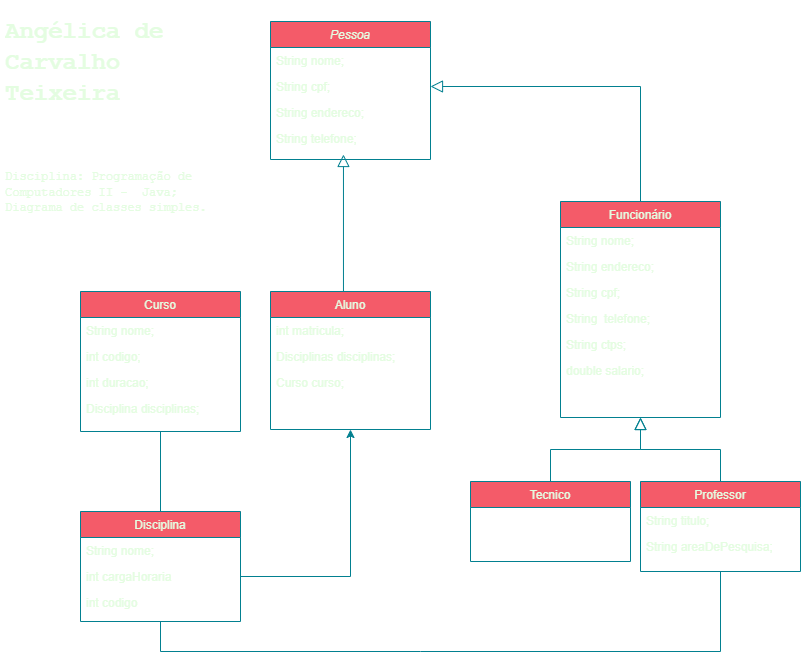

The diagram above was exported from draw.io. Its source (the exported page's mxGraphModel, read from the mxfile embedded in the PNG):
<mxGraphModel dx="880" dy="1939" grid="1" gridSize="10" guides="1" tooltips="1" connect="1" arrows="1" fold="1" page="1" pageScale="1" pageWidth="827" pageHeight="1169" math="0" shadow="0">
  <root>
    <mxCell id="WIyWlLk6GJQsqaUBKTNV-0" />
    <mxCell id="WIyWlLk6GJQsqaUBKTNV-1" parent="WIyWlLk6GJQsqaUBKTNV-0" />
    <mxCell id="zkfFHV4jXpPFQw0GAbJ--0" value="Pessoa" style="swimlane;fontStyle=2;align=center;verticalAlign=top;childLayout=stackLayout;horizontal=1;startSize=26;horizontalStack=0;resizeParent=1;resizeLast=0;collapsible=1;marginBottom=0;rounded=0;shadow=0;strokeWidth=1;labelBackgroundColor=none;fillColor=#F45B69;strokeColor=#028090;fontColor=#E4FDE1;" parent="WIyWlLk6GJQsqaUBKTNV-1" vertex="1">
      <mxGeometry x="280" y="20" width="160" height="138" as="geometry">
        <mxRectangle x="230" y="140" width="160" height="26" as="alternateBounds" />
      </mxGeometry>
    </mxCell>
    <mxCell id="zkfFHV4jXpPFQw0GAbJ--1" value="String nome;" style="text;align=left;verticalAlign=top;spacingLeft=4;spacingRight=4;overflow=hidden;rotatable=0;points=[[0,0.5],[1,0.5]];portConstraint=eastwest;labelBackgroundColor=none;fontColor=#E4FDE1;" parent="zkfFHV4jXpPFQw0GAbJ--0" vertex="1">
      <mxGeometry y="26" width="160" height="26" as="geometry" />
    </mxCell>
    <mxCell id="zkfFHV4jXpPFQw0GAbJ--2" value="String cpf;" style="text;align=left;verticalAlign=top;spacingLeft=4;spacingRight=4;overflow=hidden;rotatable=0;points=[[0,0.5],[1,0.5]];portConstraint=eastwest;rounded=0;shadow=0;html=0;labelBackgroundColor=none;fontColor=#E4FDE1;" parent="zkfFHV4jXpPFQw0GAbJ--0" vertex="1">
      <mxGeometry y="52" width="160" height="26" as="geometry" />
    </mxCell>
    <mxCell id="zkfFHV4jXpPFQw0GAbJ--3" value="String endereco;" style="text;align=left;verticalAlign=top;spacingLeft=4;spacingRight=4;overflow=hidden;rotatable=0;points=[[0,0.5],[1,0.5]];portConstraint=eastwest;rounded=0;shadow=0;html=0;labelBackgroundColor=none;fontColor=#E4FDE1;" parent="zkfFHV4jXpPFQw0GAbJ--0" vertex="1">
      <mxGeometry y="78" width="160" height="26" as="geometry" />
    </mxCell>
    <mxCell id="zkfFHV4jXpPFQw0GAbJ--5" value="String telefone;" style="text;align=left;verticalAlign=top;spacingLeft=4;spacingRight=4;overflow=hidden;rotatable=0;points=[[0,0.5],[1,0.5]];portConstraint=eastwest;labelBackgroundColor=none;fontColor=#E4FDE1;" parent="zkfFHV4jXpPFQw0GAbJ--0" vertex="1">
      <mxGeometry y="104" width="160" height="26" as="geometry" />
    </mxCell>
    <mxCell id="zkfFHV4jXpPFQw0GAbJ--6" value="Aluno" style="swimlane;fontStyle=0;align=center;verticalAlign=top;childLayout=stackLayout;horizontal=1;startSize=26;horizontalStack=0;resizeParent=1;resizeLast=0;collapsible=1;marginBottom=0;rounded=0;shadow=0;strokeWidth=1;labelBackgroundColor=none;fillColor=#F45B69;strokeColor=#028090;fontColor=#E4FDE1;" parent="WIyWlLk6GJQsqaUBKTNV-1" vertex="1">
      <mxGeometry x="280" y="290" width="160" height="138" as="geometry">
        <mxRectangle x="130" y="380" width="160" height="26" as="alternateBounds" />
      </mxGeometry>
    </mxCell>
    <mxCell id="zkfFHV4jXpPFQw0GAbJ--7" value="int matricula;" style="text;align=left;verticalAlign=top;spacingLeft=4;spacingRight=4;overflow=hidden;rotatable=0;points=[[0,0.5],[1,0.5]];portConstraint=eastwest;labelBackgroundColor=none;fontColor=#E4FDE1;" parent="zkfFHV4jXpPFQw0GAbJ--6" vertex="1">
      <mxGeometry y="26" width="160" height="26" as="geometry" />
    </mxCell>
    <mxCell id="zkfFHV4jXpPFQw0GAbJ--8" value="Disciplinas disciplinas;" style="text;align=left;verticalAlign=top;spacingLeft=4;spacingRight=4;overflow=hidden;rotatable=0;points=[[0,0.5],[1,0.5]];portConstraint=eastwest;rounded=0;shadow=0;html=0;labelBackgroundColor=none;fontColor=#E4FDE1;" parent="zkfFHV4jXpPFQw0GAbJ--6" vertex="1">
      <mxGeometry y="52" width="160" height="26" as="geometry" />
    </mxCell>
    <mxCell id="zkfFHV4jXpPFQw0GAbJ--11" value="Curso curso;" style="text;align=left;verticalAlign=top;spacingLeft=4;spacingRight=4;overflow=hidden;rotatable=0;points=[[0,0.5],[1,0.5]];portConstraint=eastwest;labelBackgroundColor=none;fontColor=#E4FDE1;" parent="zkfFHV4jXpPFQw0GAbJ--6" vertex="1">
      <mxGeometry y="78" width="160" height="26" as="geometry" />
    </mxCell>
    <mxCell id="zkfFHV4jXpPFQw0GAbJ--12" value="" style="endArrow=block;endSize=10;endFill=0;shadow=0;strokeWidth=1;rounded=0;edgeStyle=elbowEdgeStyle;elbow=vertical;entryX=0.456;entryY=1.115;entryDx=0;entryDy=0;entryPerimeter=0;exitX=0.5;exitY=0;exitDx=0;exitDy=0;labelBackgroundColor=none;strokeColor=#028090;fontColor=default;" parent="WIyWlLk6GJQsqaUBKTNV-1" source="zkfFHV4jXpPFQw0GAbJ--6" target="zkfFHV4jXpPFQw0GAbJ--5" edge="1">
      <mxGeometry width="160" relative="1" as="geometry">
        <mxPoint x="250" y="330" as="sourcePoint" />
        <mxPoint x="200" y="203" as="targetPoint" />
        <Array as="points">
          <mxPoint x="280" y="290" />
        </Array>
      </mxGeometry>
    </mxCell>
    <mxCell id="zkfFHV4jXpPFQw0GAbJ--16" value="" style="endArrow=block;endSize=10;endFill=0;shadow=0;strokeWidth=1;rounded=0;edgeStyle=elbowEdgeStyle;elbow=vertical;entryX=0.5;entryY=1;entryDx=0;entryDy=0;exitX=0.5;exitY=0;exitDx=0;exitDy=0;labelBackgroundColor=none;strokeColor=#028090;fontColor=default;" parent="WIyWlLk6GJQsqaUBKTNV-1" source="7udH2HPapkaWSfXWjtBB-1" target="zkfFHV4jXpPFQw0GAbJ--17" edge="1">
      <mxGeometry width="160" relative="1" as="geometry">
        <mxPoint x="520" y="780" as="sourcePoint" />
        <mxPoint x="410" y="680" as="targetPoint" />
        <Array as="points" />
      </mxGeometry>
    </mxCell>
    <mxCell id="zkfFHV4jXpPFQw0GAbJ--17" value="Funcionário" style="swimlane;fontStyle=0;align=center;verticalAlign=top;childLayout=stackLayout;horizontal=1;startSize=26;horizontalStack=0;resizeParent=1;resizeLast=0;collapsible=1;marginBottom=0;rounded=0;shadow=0;strokeWidth=1;labelBackgroundColor=none;fillColor=#F45B69;strokeColor=#028090;fontColor=#E4FDE1;" parent="WIyWlLk6GJQsqaUBKTNV-1" vertex="1">
      <mxGeometry x="570" y="200" width="160" height="216" as="geometry">
        <mxRectangle x="550" y="140" width="160" height="26" as="alternateBounds" />
      </mxGeometry>
    </mxCell>
    <mxCell id="zkfFHV4jXpPFQw0GAbJ--18" value="String nome;" style="text;align=left;verticalAlign=top;spacingLeft=4;spacingRight=4;overflow=hidden;rotatable=0;points=[[0,0.5],[1,0.5]];portConstraint=eastwest;labelBackgroundColor=none;fontColor=#E4FDE1;" parent="zkfFHV4jXpPFQw0GAbJ--17" vertex="1">
      <mxGeometry y="26" width="160" height="26" as="geometry" />
    </mxCell>
    <mxCell id="zkfFHV4jXpPFQw0GAbJ--19" value="String endereco;" style="text;align=left;verticalAlign=top;spacingLeft=4;spacingRight=4;overflow=hidden;rotatable=0;points=[[0,0.5],[1,0.5]];portConstraint=eastwest;rounded=0;shadow=0;html=0;labelBackgroundColor=none;fontColor=#E4FDE1;" parent="zkfFHV4jXpPFQw0GAbJ--17" vertex="1">
      <mxGeometry y="52" width="160" height="26" as="geometry" />
    </mxCell>
    <mxCell id="zkfFHV4jXpPFQw0GAbJ--20" value="String cpf;" style="text;align=left;verticalAlign=top;spacingLeft=4;spacingRight=4;overflow=hidden;rotatable=0;points=[[0,0.5],[1,0.5]];portConstraint=eastwest;rounded=0;shadow=0;html=0;labelBackgroundColor=none;fontColor=#E4FDE1;" parent="zkfFHV4jXpPFQw0GAbJ--17" vertex="1">
      <mxGeometry y="78" width="160" height="26" as="geometry" />
    </mxCell>
    <mxCell id="zkfFHV4jXpPFQw0GAbJ--21" value="String  telefone;" style="text;align=left;verticalAlign=top;spacingLeft=4;spacingRight=4;overflow=hidden;rotatable=0;points=[[0,0.5],[1,0.5]];portConstraint=eastwest;rounded=0;shadow=0;html=0;labelBackgroundColor=none;fontColor=#E4FDE1;" parent="zkfFHV4jXpPFQw0GAbJ--17" vertex="1">
      <mxGeometry y="104" width="160" height="26" as="geometry" />
    </mxCell>
    <mxCell id="zkfFHV4jXpPFQw0GAbJ--22" value="String ctps;" style="text;align=left;verticalAlign=top;spacingLeft=4;spacingRight=4;overflow=hidden;rotatable=0;points=[[0,0.5],[1,0.5]];portConstraint=eastwest;rounded=0;shadow=0;html=0;labelBackgroundColor=none;fontColor=#E4FDE1;" parent="zkfFHV4jXpPFQw0GAbJ--17" vertex="1">
      <mxGeometry y="130" width="160" height="26" as="geometry" />
    </mxCell>
    <mxCell id="zkfFHV4jXpPFQw0GAbJ--24" value="double salario;" style="text;align=left;verticalAlign=top;spacingLeft=4;spacingRight=4;overflow=hidden;rotatable=0;points=[[0,0.5],[1,0.5]];portConstraint=eastwest;labelBackgroundColor=none;fontColor=#E4FDE1;" parent="zkfFHV4jXpPFQw0GAbJ--17" vertex="1">
      <mxGeometry y="156" width="160" height="26" as="geometry" />
    </mxCell>
    <mxCell id="7udH2HPapkaWSfXWjtBB-1" value="Professor" style="swimlane;fontStyle=0;align=center;verticalAlign=top;childLayout=stackLayout;horizontal=1;startSize=26;horizontalStack=0;resizeParent=1;resizeLast=0;collapsible=1;marginBottom=0;rounded=0;shadow=0;strokeWidth=1;labelBackgroundColor=none;fillColor=#F45B69;strokeColor=#028090;fontColor=#E4FDE1;" vertex="1" parent="WIyWlLk6GJQsqaUBKTNV-1">
      <mxGeometry x="650" y="480" width="160" height="90" as="geometry">
        <mxRectangle x="550" y="140" width="160" height="26" as="alternateBounds" />
      </mxGeometry>
    </mxCell>
    <mxCell id="7udH2HPapkaWSfXWjtBB-2" value="String titulo;&#10;" style="text;align=left;verticalAlign=top;spacingLeft=4;spacingRight=4;overflow=hidden;rotatable=0;points=[[0,0.5],[1,0.5]];portConstraint=eastwest;labelBackgroundColor=none;fontColor=#E4FDE1;" vertex="1" parent="7udH2HPapkaWSfXWjtBB-1">
      <mxGeometry y="26" width="160" height="26" as="geometry" />
    </mxCell>
    <mxCell id="7udH2HPapkaWSfXWjtBB-3" value="String areaDePesquisa;" style="text;align=left;verticalAlign=top;spacingLeft=4;spacingRight=4;overflow=hidden;rotatable=0;points=[[0,0.5],[1,0.5]];portConstraint=eastwest;rounded=0;shadow=0;html=0;labelBackgroundColor=none;fontColor=#E4FDE1;" vertex="1" parent="7udH2HPapkaWSfXWjtBB-1">
      <mxGeometry y="52" width="160" height="26" as="geometry" />
    </mxCell>
    <mxCell id="7udH2HPapkaWSfXWjtBB-8" value="Tecnico" style="swimlane;fontStyle=0;align=center;verticalAlign=top;childLayout=stackLayout;horizontal=1;startSize=26;horizontalStack=0;resizeParent=1;resizeLast=0;collapsible=1;marginBottom=0;rounded=0;shadow=0;strokeWidth=1;labelBackgroundColor=none;fillColor=#F45B69;strokeColor=#028090;fontColor=#E4FDE1;" vertex="1" parent="WIyWlLk6GJQsqaUBKTNV-1">
      <mxGeometry x="480" y="480" width="160" height="80" as="geometry">
        <mxRectangle x="550" y="140" width="160" height="26" as="alternateBounds" />
      </mxGeometry>
    </mxCell>
    <mxCell id="7udH2HPapkaWSfXWjtBB-18" value="" style="endArrow=block;endSize=10;endFill=0;shadow=0;strokeWidth=1;rounded=0;edgeStyle=elbowEdgeStyle;elbow=vertical;exitX=0.5;exitY=0;exitDx=0;exitDy=0;entryX=0.5;entryY=1;entryDx=0;entryDy=0;labelBackgroundColor=none;strokeColor=#028090;fontColor=default;" edge="1" parent="WIyWlLk6GJQsqaUBKTNV-1" source="7udH2HPapkaWSfXWjtBB-8" target="zkfFHV4jXpPFQw0GAbJ--17">
      <mxGeometry width="160" relative="1" as="geometry">
        <mxPoint x="424" y="785" as="sourcePoint" />
        <mxPoint x="280" y="700" as="targetPoint" />
        <Array as="points" />
      </mxGeometry>
    </mxCell>
    <mxCell id="7udH2HPapkaWSfXWjtBB-19" value="Curso" style="swimlane;fontStyle=0;align=center;verticalAlign=top;childLayout=stackLayout;horizontal=1;startSize=26;horizontalStack=0;resizeParent=1;resizeLast=0;collapsible=1;marginBottom=0;rounded=0;shadow=0;strokeWidth=1;labelBackgroundColor=none;fillColor=#F45B69;strokeColor=#028090;fontColor=#E4FDE1;" vertex="1" parent="WIyWlLk6GJQsqaUBKTNV-1">
      <mxGeometry x="90" y="290" width="160" height="140" as="geometry">
        <mxRectangle x="550" y="140" width="160" height="26" as="alternateBounds" />
      </mxGeometry>
    </mxCell>
    <mxCell id="7udH2HPapkaWSfXWjtBB-20" value="String nome;" style="text;align=left;verticalAlign=top;spacingLeft=4;spacingRight=4;overflow=hidden;rotatable=0;points=[[0,0.5],[1,0.5]];portConstraint=eastwest;labelBackgroundColor=none;fontColor=#E4FDE1;" vertex="1" parent="7udH2HPapkaWSfXWjtBB-19">
      <mxGeometry y="26" width="160" height="26" as="geometry" />
    </mxCell>
    <mxCell id="7udH2HPapkaWSfXWjtBB-21" value="int codigo;" style="text;align=left;verticalAlign=top;spacingLeft=4;spacingRight=4;overflow=hidden;rotatable=0;points=[[0,0.5],[1,0.5]];portConstraint=eastwest;rounded=0;shadow=0;html=0;labelBackgroundColor=none;fontColor=#E4FDE1;" vertex="1" parent="7udH2HPapkaWSfXWjtBB-19">
      <mxGeometry y="52" width="160" height="26" as="geometry" />
    </mxCell>
    <mxCell id="7udH2HPapkaWSfXWjtBB-22" value="int duracao;" style="text;align=left;verticalAlign=top;spacingLeft=4;spacingRight=4;overflow=hidden;rotatable=0;points=[[0,0.5],[1,0.5]];portConstraint=eastwest;rounded=0;shadow=0;html=0;labelBackgroundColor=none;fontColor=#E4FDE1;" vertex="1" parent="7udH2HPapkaWSfXWjtBB-19">
      <mxGeometry y="78" width="160" height="26" as="geometry" />
    </mxCell>
    <mxCell id="7udH2HPapkaWSfXWjtBB-25" value="Disciplina disciplinas;" style="text;align=left;verticalAlign=top;spacingLeft=4;spacingRight=4;overflow=hidden;rotatable=0;points=[[0,0.5],[1,0.5]];portConstraint=eastwest;labelBackgroundColor=none;fontColor=#E4FDE1;" vertex="1" parent="7udH2HPapkaWSfXWjtBB-19">
      <mxGeometry y="104" width="160" height="26" as="geometry" />
    </mxCell>
    <mxCell id="7udH2HPapkaWSfXWjtBB-26" value="Disciplina" style="swimlane;fontStyle=0;align=center;verticalAlign=top;childLayout=stackLayout;horizontal=1;startSize=26;horizontalStack=0;resizeParent=1;resizeLast=0;collapsible=1;marginBottom=0;rounded=0;shadow=0;strokeWidth=1;labelBackgroundColor=none;fillColor=#F45B69;strokeColor=#028090;fontColor=#E4FDE1;" vertex="1" parent="WIyWlLk6GJQsqaUBKTNV-1">
      <mxGeometry x="90" y="510" width="160" height="110" as="geometry">
        <mxRectangle x="550" y="140" width="160" height="26" as="alternateBounds" />
      </mxGeometry>
    </mxCell>
    <mxCell id="7udH2HPapkaWSfXWjtBB-27" value="String nome;" style="text;align=left;verticalAlign=top;spacingLeft=4;spacingRight=4;overflow=hidden;rotatable=0;points=[[0,0.5],[1,0.5]];portConstraint=eastwest;labelBackgroundColor=none;fontColor=#E4FDE1;" vertex="1" parent="7udH2HPapkaWSfXWjtBB-26">
      <mxGeometry y="26" width="160" height="26" as="geometry" />
    </mxCell>
    <mxCell id="7udH2HPapkaWSfXWjtBB-28" value="int cargaHoraria" style="text;align=left;verticalAlign=top;spacingLeft=4;spacingRight=4;overflow=hidden;rotatable=0;points=[[0,0.5],[1,0.5]];portConstraint=eastwest;rounded=0;shadow=0;html=0;labelBackgroundColor=none;fontColor=#E4FDE1;" vertex="1" parent="7udH2HPapkaWSfXWjtBB-26">
      <mxGeometry y="52" width="160" height="26" as="geometry" />
    </mxCell>
    <mxCell id="7udH2HPapkaWSfXWjtBB-29" value="int codigo" style="text;align=left;verticalAlign=top;spacingLeft=4;spacingRight=4;overflow=hidden;rotatable=0;points=[[0,0.5],[1,0.5]];portConstraint=eastwest;rounded=0;shadow=0;html=0;labelBackgroundColor=none;fontColor=#E4FDE1;" vertex="1" parent="7udH2HPapkaWSfXWjtBB-26">
      <mxGeometry y="78" width="160" height="26" as="geometry" />
    </mxCell>
    <mxCell id="7udH2HPapkaWSfXWjtBB-39" style="edgeStyle=orthogonalEdgeStyle;rounded=0;orthogonalLoop=1;jettySize=auto;html=1;entryX=0.5;entryY=1;entryDx=0;entryDy=0;labelBackgroundColor=none;strokeColor=#028090;fontColor=default;" edge="1" parent="WIyWlLk6GJQsqaUBKTNV-1" source="7udH2HPapkaWSfXWjtBB-28" target="zkfFHV4jXpPFQw0GAbJ--6">
      <mxGeometry relative="1" as="geometry" />
    </mxCell>
    <mxCell id="7udH2HPapkaWSfXWjtBB-44" value="" style="endArrow=none;html=1;rounded=0;entryX=0.5;entryY=1;entryDx=0;entryDy=0;exitX=0.5;exitY=0;exitDx=0;exitDy=0;labelBackgroundColor=none;strokeColor=#028090;fontColor=default;" edge="1" parent="WIyWlLk6GJQsqaUBKTNV-1" source="7udH2HPapkaWSfXWjtBB-26" target="7udH2HPapkaWSfXWjtBB-19">
      <mxGeometry width="50" height="50" relative="1" as="geometry">
        <mxPoint x="420" y="420" as="sourcePoint" />
        <mxPoint x="470" y="370" as="targetPoint" />
      </mxGeometry>
    </mxCell>
    <mxCell id="7udH2HPapkaWSfXWjtBB-45" value="" style="endArrow=none;html=1;rounded=0;entryX=0.5;entryY=1;entryDx=0;entryDy=0;exitX=0.5;exitY=1;exitDx=0;exitDy=0;labelBackgroundColor=none;strokeColor=#028090;fontColor=default;" edge="1" parent="WIyWlLk6GJQsqaUBKTNV-1" source="7udH2HPapkaWSfXWjtBB-26" target="7udH2HPapkaWSfXWjtBB-1">
      <mxGeometry width="50" height="50" relative="1" as="geometry">
        <mxPoint x="100" y="710" as="sourcePoint" />
        <mxPoint x="470" y="370" as="targetPoint" />
        <Array as="points">
          <mxPoint x="170" y="650" />
          <mxPoint x="430" y="650" />
          <mxPoint x="730" y="650" />
        </Array>
      </mxGeometry>
    </mxCell>
    <mxCell id="7udH2HPapkaWSfXWjtBB-47" value="" style="endArrow=block;endSize=10;endFill=0;shadow=0;strokeWidth=1;rounded=0;edgeStyle=elbowEdgeStyle;elbow=vertical;exitX=0.5;exitY=0;exitDx=0;exitDy=0;entryX=1;entryY=0.5;entryDx=0;entryDy=0;labelBackgroundColor=none;strokeColor=#028090;fontColor=default;" edge="1" parent="WIyWlLk6GJQsqaUBKTNV-1" source="zkfFHV4jXpPFQw0GAbJ--17" target="zkfFHV4jXpPFQw0GAbJ--2">
      <mxGeometry width="160" relative="1" as="geometry">
        <mxPoint x="647" y="189" as="sourcePoint" />
        <mxPoint x="480" y="100" as="targetPoint" />
        <Array as="points">
          <mxPoint x="560" y="85" />
        </Array>
      </mxGeometry>
    </mxCell>
    <mxCell id="7udH2HPapkaWSfXWjtBB-48" value="&lt;h1&gt;&lt;span style=&quot;background-color: initial;&quot;&gt;&lt;font face=&quot;Courier New&quot;&gt;Angélica de Carvalho Teixeira&lt;/font&gt;&lt;/span&gt;&lt;/h1&gt;&lt;h1&gt;&lt;br&gt;&lt;/h1&gt;&lt;div&gt;&lt;font face=&quot;Courier New&quot;&gt;Disciplina: Programação de Computadores II -&amp;nbsp; Java;&lt;/font&gt;&lt;/div&gt;&lt;div&gt;&lt;font face=&quot;Courier New&quot;&gt;Diagrama de classes simples.&lt;/font&gt;&lt;span style=&quot;background-color: initial; font-size: 12px; font-weight: normal;&quot;&gt;&lt;br&gt;&lt;/span&gt;&lt;/div&gt;&lt;h1&gt;&lt;br&gt;&lt;/h1&gt;" style="text;html=1;strokeColor=none;fillColor=none;spacing=5;spacingTop=-20;whiteSpace=wrap;overflow=hidden;rounded=0;fontColor=#E4FDE1;labelBackgroundColor=none;" vertex="1" parent="WIyWlLk6GJQsqaUBKTNV-1">
      <mxGeometry x="10" y="9" width="250" height="221" as="geometry" />
    </mxCell>
  </root>
</mxGraphModel>